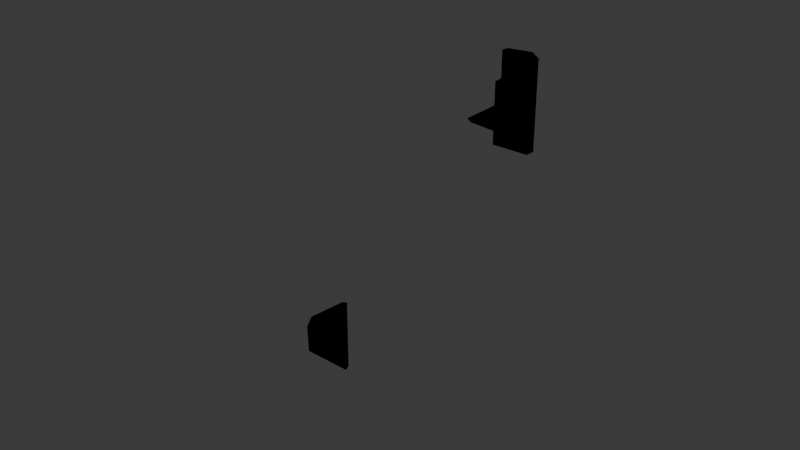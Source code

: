 # Source: anotherbadlevel.blend  (saved by Blender 4.1.24; exported with 4.5.12 LTS)
import bpy
from mathutils import Matrix  # noqa: F401  (used for matrix-valued properties, if any)

bpy.ops.wm.read_factory_settings(use_empty=True)
scene = bpy.context.scene
scene.name = 'Scene'

# ---- collections
col_collection = bpy.data.collections.new('Collection'); scene.collection.children.link(col_collection)

# ---- materials (node trees are filled in below, after node groups)
mat_transparent = bpy.data.materials.new('Transparent')
mat_transparent.surface_render_method = 'BLENDED'
mat_transparent.blend_method = 'BLEND'
mat_transparent.alpha_threshold = 0.0
mat_transparent.roughness = 0.5
mat_transparent.line_color = (0.0, 0.0, 0.0, 1.0)

# ---- node groups
ng_flipfaces = bpy.data.node_groups.new('FlipFaces', 'GeometryNodeTree')
_s = ng_flipfaces.interface.new_socket(name='Geometry', in_out='OUTPUT', socket_type='NodeSocketGeometry')
_s = ng_flipfaces.interface.new_socket(name='Geometry', in_out='INPUT', socket_type='NodeSocketGeometry')
ng_flipfaces.is_modifier = True
_N = ng_flipfaces.nodes; _L = ng_flipfaces.links
n0 = _N.new('NodeGroupInput'); n0.name = 'Group Input'; n0.location = (-340, 0)
n1 = _N.new('NodeGroupOutput'); n1.name = 'Group Output'; n1.location = (200, 0)
n2 = _N.new('GeometryNodeFlipFaces'); n2.name = 'Flip Faces'; n2.location = (-40, -20)
_L.new(n0.outputs[0], n2.inputs[0])
_L.new(n2.outputs[0], n1.inputs[0])
n1.is_active_output = True
ng_collisionshape = bpy.data.node_groups.new('CollisionShape', 'GeometryNodeTree')
_s = ng_collisionshape.interface.new_socket(name='Geometry', in_out='OUTPUT', socket_type='NodeSocketGeometry')
_s = ng_collisionshape.interface.new_socket(name='Geometry', in_out='INPUT', socket_type='NodeSocketGeometry')
_s = ng_collisionshape.interface.new_socket(name='Object', in_out='INPUT', socket_type='NodeSocketObject')
_s = ng_collisionshape.interface.new_socket(name='Value', in_out='INPUT', socket_type='NodeSocketFloat')
_s.default_value = 0.5
_s.min_value = -1e+04
_s.max_value = 1e+04
ng_collisionshape.is_modifier = True
_N = ng_collisionshape.nodes; _L = ng_collisionshape.links
n0 = _N.new('NodeGroupInput'); n0.name = 'Group Input'; n0.location = (-340, 0)
n1 = _N.new('NodeGroupOutput'); n1.name = 'Group Output'; n1.location = (1240, -20)
n2 = _N.new('GeometryNodeObjectInfo'); n2.name = 'Object Info'; n2.location = (-80, 0)
n3 = _N.new('GeometryNodeExtrudeMesh'); n3.name = 'Extrude Mesh'; n3.location = (180, -120)
n3.inputs[4].default_value = False
n4 = _N.new('GeometryNodeJoinGeometry'); n4.name = 'Join Geometry'; n4.location = (800, -20)
n5 = _N.new('GeometryNodeSetMaterial'); n5.name = 'Set Material'; n5.location = (1020, -20)
n5.inputs[2].default_value = mat_transparent
n6 = _N.new('ShaderNodeMath'); n6.name = 'Math'; n6.location = (-20, -360)
n6.operation = 'MULTIPLY'
n6.inputs[1].default_value = -1.0
n7 = _N.new('GeometryNodeExtrudeMesh'); n7.name = 'Extrude Mesh.001'; n7.location = (340, -180)
n7.inputs[4].default_value = False
n8 = _N.new('GeometryNodeExtrudeMesh'); n8.name = 'Extrude Mesh.002'; n8.location = (500, -240)
n8.inputs[4].default_value = False
_L.new(n0.outputs[1], n2.inputs[0])
_L.new(n2.outputs[4], n3.inputs[0])
_L.new(n3.outputs[0], n4.inputs[0])
_L.new(n2.outputs[4], n4.inputs[0])
_L.new(n5.outputs[0], n1.inputs[0])
_L.new(n4.outputs[0], n5.inputs[0])
_L.new(n6.outputs[0], n3.inputs[3])
_L.new(n0.outputs[2], n6.inputs[0])
_L.new(n7.outputs[0], n4.inputs[0])
_L.new(n3.outputs[0], n7.inputs[0])
_L.new(n6.outputs[0], n7.inputs[3])
_L.new(n7.outputs[0], n8.inputs[0])
_L.new(n6.outputs[0], n8.inputs[3])
_L.new(n8.outputs[0], n4.inputs[0])
n1.is_active_output = True
ng_collision = bpy.data.node_groups.new('Collision', 'GeometryNodeTree')
_s = ng_collision.interface.new_socket(name='Geometry', in_out='OUTPUT', socket_type='NodeSocketGeometry')
_s = ng_collision.interface.new_socket(name='Geometry', in_out='INPUT', socket_type='NodeSocketGeometry')
_s = ng_collision.interface.new_socket(name='Object', in_out='INPUT', socket_type='NodeSocketObject')
_s = ng_collision.interface.new_socket(name='Value', in_out='INPUT', socket_type='NodeSocketFloat')
_s.default_value = 0.5
_s.min_value = -1e+04
_s.max_value = 1e+04
ng_collision.is_modifier = True
_N = ng_collision.nodes; _L = ng_collision.links
n0 = _N.new('NodeGroupInput'); n0.name = 'Group Input'; n0.location = (-340, 0)
n1 = _N.new('NodeGroupOutput'); n1.name = 'Group Output'; n1.location = (280, 0)
n2 = _N.new('GeometryNodeGroup'); n2.name = 'Group'; n2.location = (-80, -20)
n2.node_tree = ng_collisionshape
_L.new(n2.outputs[0], n1.inputs[0])
_L.new(n0.outputs[1], n2.inputs[1])
_L.new(n0.outputs[2], n2.inputs[2])
n1.is_active_output = True

# ---- material node trees
mat_transparent.use_nodes = True; mat_transparent.node_tree.nodes.clear()
_N = mat_transparent.node_tree.nodes; _L = mat_transparent.node_tree.links
n0 = _N.new('ShaderNodeOutputMaterial'); n0.name = 'Material Output'; n0.location = (300, 300)
n1 = _N.new('ShaderNodeBsdfPrincipled'); n1.name = 'Principled BSDF'; n1.location = (10, 300)
n1.inputs[3].default_value = 1.45
n1.inputs[4].default_value = 0.0
_L.new(n1.outputs[0], n0.inputs[0])
n0.is_active_output = True

# ---- world
world_world = bpy.data.worlds.new('World'); scene.world = world_world
world_world.use_nodes = True; world_world.node_tree.nodes.clear()
_N = world_world.node_tree.nodes; _L = world_world.node_tree.links
n0 = _N.new('ShaderNodeOutputWorld'); n0.name = 'World Output'; n0.location = (300, 300)
n1 = _N.new('ShaderNodeBackground'); n1.name = 'Background'; n1.location = (10, 300)
n1.inputs[0].default_value = (0.05088, 0.05088, 0.05088, 1.0)
_L.new(n1.outputs[0], n0.inputs[0])
n0.is_active_output = True
world_world.color = (0.05088, 0.05088, 0.05088)
world_world.use_sun_shadow = False
world_world.sun_shadow_jitter_overblur = 0.0

# ---- meshes
me_cube_001 = bpy.data.meshes.new('Cube.001')
me_cube_001.from_pydata([(-5.0, -5.0, 0.0), (-5.0, -5.0, 15.0), (-5.0, 5.0, 0.0), (-5.0, 5.0, 15.0), (5.0, -5.0, 0.0), (5.0, -5.0, 15.0), (5.0, 5.0, 0.0), (5.0, 5.0, 15.0), (10.0, 5.0, 15.0), (10.0, 5.0, 0.0), (10.0, -5.0, 0.0), (10.0, -5.0, 15.0), (20.0, 5.0, 15.0), (20.0, 5.0, 0.0), (20.0, -5.0, 0.0), (20.0, -5.0, 15.0), (10.0, 20.0, 15.0), (10.0, 20.0, 0.0), (20.0, 20.0, 15.0), (20.0, 20.0, 0.0), (10.0, 30.0, 15.0), (10.0, 30.0, 0.0), (20.0, 30.0, 15.0), (20.0, 30.0, 0.0), (10.0, 60.0, 15.0), (10.0, 60.0, 0.0), (20.0, 60.0, 15.0), (20.0, 60.0, 0.0), (0.0, 30.0, 15.0), (0.0, 30.0, 0.0), (0.0, 60.0, 15.0), (0.0, 60.0, 0.0), (30.0, 30.0, 15.0), (30.0, 30.0, 0.0), (30.0, 60.0, 15.0), (30.0, 60.0, 0.0), (20.0, 30.0, 55.0), (10.0, 30.0, 55.0), (20.0, 60.0, 55.0), (10.0, 60.0, 55.0), (0.0, 60.0, 55.0), (0.0, 30.0, 55.0), (30.0, 60.0, 55.0), (30.0, 30.0, 55.0), (20.0, 30.0, 65.0), (10.0, 30.0, 65.0), (20.0, 60.0, 65.0), (10.0, 60.0, 65.0), (0.0, 60.0, 65.0), (0.0, 30.0, 65.0), (30.0, 60.0, 65.0), (30.0, 30.0, 65.0), (10.0, 40.0, 0.0), (10.0, 50.0, 0.0), (20.0, 50.0, 0.0), (20.0, 40.0, 0.0), (0.0, 40.0, 0.0), (0.0, 50.0, 0.0), (0.0, 50.0, 15.0), (0.0, 40.0, 15.0), (30.0, 50.0, 0.0), (30.0, 40.0, 0.0), (30.0, 50.0, 15.0), (30.0, 40.0, 15.0), (0.0, 50.0, 55.0), (0.0, 40.0, 55.0), (30.0, 50.0, 55.0), (30.0, 40.0, 55.0), (0.0, 50.0, 65.0), (0.0, 40.0, 65.0), (30.0, 50.0, 65.0), (30.0, 40.0, 65.0), (40.0, 50.0, 55.0), (40.0, 40.0, 55.0), (40.0, 50.0, 65.0), (40.0, 40.0, 65.0), (55.0, 50.0, 55.0), (55.0, 40.0, 55.0), (55.0, 50.0, 65.0), (55.0, 40.0, 65.0), (40.0, 35.0, 55.0), (40.0, 35.0, 65.0), (55.0, 35.0, 55.0), (55.0, 35.0, 65.0), (20.0, 30.0, 75.0), (10.0, 30.0, 75.0), (20.0, 60.0, 75.0), (10.0, 60.0, 75.0), (20.0, 40.0, 75.0), (10.0, 40.0, 75.0), (0.0, 40.0, 75.0), (0.0, 30.0, 75.0), (0.0, 60.0, 75.0), (30.0, 40.0, 75.0), (30.0, 30.0, 75.0), (30.0, 60.0, 75.0), (20.0, 50.0, 75.0), (10.0, 50.0, 75.0), (0.0, 50.0, 75.0), (30.0, 50.0, 75.0)], [], [(0, 1, 3, 2), (2, 3, 7, 6), (5, 4, 10, 11), (4, 5, 1, 0), (2, 6, 4, 0), (7, 3, 1, 5), (8, 11, 15, 12), (4, 6, 9, 10), (7, 5, 11, 8), (6, 7, 8, 9), (13, 12, 15, 14), (12, 13, 19, 18), (11, 10, 14, 15), (10, 9, 13, 14), (19, 17, 21, 23), (8, 12, 18, 16), (9, 8, 16, 17), (13, 9, 17, 19), (54, 53, 25, 27), (18, 19, 23, 22), (16, 18, 22, 20), (17, 16, 20, 21), (25, 24, 26, 27), (59, 28, 41, 65), (26, 24, 39, 38), (52, 21, 29, 56), (57, 58, 30, 31), (24, 25, 31, 30), (28, 20, 37, 41), (21, 20, 28, 29), (62, 60, 35, 34), (22, 23, 33, 32), (54, 27, 35, 60), (27, 26, 34, 35), (42, 38, 46, 50), (37, 36, 44, 45), (65, 41, 49, 69), (22, 32, 43, 36), (20, 22, 36, 37), (24, 30, 40, 39), (34, 26, 38, 42), (62, 34, 42, 66), (51, 71, 93, 94), (45, 44, 84, 85), (68, 69, 90, 98), (66, 42, 50, 70), (39, 40, 48, 47), (38, 39, 47, 46), (36, 43, 51, 44), (41, 37, 45, 49), (43, 67, 71, 51), (66, 70, 74, 72), (49, 45, 85, 91), (50, 46, 86, 95), (48, 68, 98, 92), (47, 48, 92, 87), (71, 70, 99, 93), (44, 51, 94, 84), (32, 63, 67, 43), (63, 62, 66, 67), (40, 64, 68, 48), (64, 65, 69, 68), (23, 55, 61, 33), (55, 54, 60, 61), (32, 33, 61, 63), (63, 61, 60, 62), (29, 28, 59, 56), (56, 59, 58, 57), (25, 53, 57, 31), (53, 52, 56, 57), (30, 58, 64, 40), (58, 59, 65, 64), (23, 21, 52, 55), (55, 52, 53, 54), (72, 74, 78, 76), (70, 71, 75, 74), (67, 66, 72, 73), (71, 67, 73, 75), (77, 76, 78, 79), (74, 75, 79, 78), (79, 75, 81, 83), (73, 72, 76, 77), (81, 80, 82, 83), (77, 79, 83, 82), (73, 77, 82, 80), (75, 73, 80, 81), (88, 84, 94, 93), (97, 96, 86, 87), (97, 87, 92, 98), (85, 89, 90, 91), (89, 97, 98, 90), (85, 84, 88, 89), (89, 88, 96, 97), (86, 96, 99, 95), (96, 88, 93, 99), (70, 50, 95, 99), (69, 49, 91, 90), (46, 47, 87, 86)])
_uv = me_cube_001.uv_layers.new(name='UVMap')
_uv.uv.foreach_set('vector', [0.375, 0.0, 0.625, 0.0, 0.625, 0.25, 0.375, 0.25, 0.375, 0.25, 0.625, 0.25, 0.625, 0.5, 0.375, 0.5, 0.625, 0.75, 0.375, 0.75, 0.375, 0.75, 0.625, 0.75, 0.375, 0.75, 0.625, 0.75, 0.625, 1.0, 0.375, 1.0, 0.125, 0.5, 0.375, 0.5, 0.375, 0.75, 0.125, 0.75, 0.625, 0.5, 0.875, 0.5, 0.875, 0.75, 0.625, 0.75, 0.625, 0.5, 0.625, 0.75, 0.625, 0.75, 0.625, 0.5, 0.375, 0.75, 0.375, 0.5, 0.375, 0.5, 0.375, 0.75, 0.625, 0.5, 0.625, 0.75, 0.625, 0.75, 0.625, 0.5, 0.375, 0.5, 0.625, 0.5, 0.625, 0.5, 0.375, 0.5, 0.375, 0.5, 0.625, 0.5, 0.625, 0.75, 0.375, 0.75, 0.625, 0.5, 0.375, 0.5, 0.375, 0.5, 0.625, 0.5, 0.625, 0.75, 0.375, 0.75, 0.375, 0.75, 0.625, 0.75, 0.375, 0.75, 0.375, 0.5, 0.375, 0.5, 0.375, 0.75, 0.375, 0.5, 0.375, 0.5, 0.375, 0.5, 0.375, 0.5, 0.625, 0.5, 0.625, 0.5, 0.625, 0.5, 0.625, 0.5, 0.375, 0.5, 0.625, 0.5, 0.625, 0.5, 0.375, 0.5, 0.375, 0.5, 0.375, 0.5, 0.375, 0.5, 0.375, 0.5, 0.375, 0.5, 0.375, 0.5, 0.375, 0.5, 0.375, 0.5, 0.625, 0.5, 0.375, 0.5, 0.375, 0.5, 0.625, 0.5, 0.625, 0.5, 0.625, 0.5, 0.625, 0.5, 0.625, 0.5, 0.375, 0.5, 0.625, 0.5, 0.625, 0.5, 0.375, 0.5, 0.375, 0.5, 0.625, 0.5, 0.625, 0.5, 0.375, 0.5, 0.625, 0.5, 0.625, 0.5, 0.625, 0.5, 0.625, 0.5, 0.625, 0.5, 0.625, 0.5, 0.625, 0.5, 0.625, 0.5, 0.375, 0.5, 0.375, 0.5, 0.375, 0.5, 0.375, 0.5, 0.375, 0.5, 0.625, 0.5, 0.625, 0.5, 0.375, 0.5, 0.625, 0.5, 0.375, 0.5, 0.375, 0.5, 0.625, 0.5, 0.625, 0.5, 0.625, 0.5, 0.625, 0.5, 0.625, 0.5, 0.375, 0.5, 0.625, 0.5, 0.625, 0.5, 0.375, 0.5, 0.625, 0.5, 0.375, 0.5, 0.375, 0.5, 0.625, 0.5, 0.625, 0.5, 0.375, 0.5, 0.375, 0.5, 0.625, 0.5, 0.375, 0.5, 0.375, 0.5, 0.375, 0.5, 0.375, 0.5, 0.375, 0.5, 0.625, 0.5, 0.625, 0.5, 0.375, 0.5, 0.625, 0.5, 0.625, 0.5, 0.625, 0.5, 0.625, 0.5, 0.625, 0.5, 0.625, 0.5, 0.625, 0.5, 0.625, 0.5, 0.625, 0.5, 0.625, 0.5, 0.625, 0.5, 0.625, 0.5, 0.625, 0.5, 0.625, 0.5, 0.625, 0.5, 0.625, 0.5, 0.625, 0.5, 0.625, 0.5, 0.625, 0.5, 0.625, 0.5, 0.625, 0.5, 0.625, 0.5, 0.625, 0.5, 0.625, 0.5, 0.625, 0.5, 0.625, 0.5, 0.625, 0.5, 0.625, 0.5, 0.625, 0.5, 0.625, 0.5, 0.625, 0.5, 0.625, 0.5, 0.625, 0.5, 0.625, 0.5, 0.625, 0.5, 0.625, 0.5, 0.625, 0.5, 0.625, 0.5, 0.625, 0.5, 0.625, 0.5, 0.625, 0.5, 0.625, 0.5, 0.625, 0.5, 0.625, 0.5, 0.625, 0.5, 0.625, 0.5, 0.625, 0.5, 0.625, 0.5, 0.625, 0.5, 0.625, 0.5, 0.625, 0.5, 0.625, 0.5, 0.625, 0.5, 0.625, 0.5, 0.625, 0.5, 0.625, 0.5, 0.625, 0.5, 0.625, 0.5, 0.625, 0.5, 0.625, 0.5, 0.625, 0.5, 0.625, 0.5, 0.625, 0.5, 0.625, 0.5, 0.625, 0.5, 0.625, 0.5, 0.625, 0.5, 0.625, 0.5, 0.625, 0.5, 0.625, 0.5, 0.625, 0.5, 0.625, 0.5, 0.625, 0.5, 0.625, 0.5, 0.625, 0.5, 0.625, 0.5, 0.625, 0.5, 0.625, 0.5, 0.625, 0.5, 0.625, 0.5, 0.625, 0.5, 0.625, 0.5, 0.625, 0.5, 0.625, 0.5, 0.625, 0.5, 0.625, 0.5, 0.625, 0.5, 0.625, 0.5, 0.625, 0.5, 0.625, 0.5, 0.625, 0.5, 0.625, 0.5, 0.625, 0.5, 0.625, 0.5, 0.625, 0.5, 0.625, 0.5, 0.625, 0.5, 0.625, 0.5, 0.625, 0.5, 0.625, 0.5, 0.625, 0.5, 0.625, 0.5, 0.625, 0.5, 0.625, 0.5, 0.625, 0.5, 0.625, 0.5, 0.625, 0.5, 0.625, 0.5, 0.625, 0.5, 0.625, 0.5, 0.625, 0.5, 0.625, 0.5, 0.375, 0.5, 0.375, 0.5, 0.375, 0.5, 0.375, 0.5, 0.375, 0.5, 0.375, 0.5, 0.375, 0.5, 0.375, 0.5, 0.625, 0.5, 0.375, 0.5, 0.375, 0.5, 0.625, 0.5, 0.625, 0.5, 0.375, 0.5, 0.375, 0.5, 0.625, 0.5, 0.375, 0.5, 0.625, 0.5, 0.625, 0.5, 0.375, 0.5, 0.375, 0.5, 0.625, 0.5, 0.625, 0.5, 0.375, 0.5, 0.375, 0.5, 0.375, 0.5, 0.375, 0.5, 0.375, 0.5, 0.375, 0.5, 0.375, 0.5, 0.375, 0.5, 0.375, 0.5, 0.625, 0.5, 0.625, 0.5, 0.625, 0.5, 0.625, 0.5, 0.625, 0.5, 0.625, 0.5, 0.625, 0.5, 0.625, 0.5, 0.375, 0.5, 0.375, 0.5, 0.375, 0.5, 0.375, 0.5, 0.375, 0.5, 0.375, 0.5, 0.375, 0.5, 0.375, 0.5, 0.625, 0.5, 0.625, 0.5, 0.625, 0.5, 0.625, 0.5, 0.625, 0.5, 0.625, 0.5, 0.625, 0.5, 0.625, 0.5, 0.625, 0.5, 0.625, 0.5, 0.625, 0.5, 0.625, 0.5, 0.625, 0.5, 0.625, 0.5, 0.625, 0.5, 0.625, 0.5, 0.625, 0.5, 0.625, 0.5, 0.625, 0.5, 0.625, 0.5, 0.625, 0.5, 0.625, 0.5, 0.625, 0.5, 0.625, 0.5, 0.625, 0.5, 0.625, 0.5, 0.625, 0.5, 0.625, 0.5, 0.625, 0.5, 0.625, 0.5, 0.625, 0.5, 0.625, 0.5, 0.625, 0.5, 0.625, 0.5, 0.625, 0.5, 0.625, 0.5, 0.625, 0.5, 0.625, 0.5, 0.625, 0.5, 0.625, 0.5, 0.625, 0.5, 0.625, 0.5, 0.625, 0.5, 0.625, 0.5, 0.625, 0.5, 0.625, 0.5, 0.625, 0.5, 0.625, 0.5, 0.625, 0.5, 0.625, 0.5, 0.625, 0.5, 0.625, 0.5, 0.625, 0.5, 0.625, 0.5, 0.625, 0.5, 0.625, 0.5, 0.625, 0.5, 0.625, 0.5, 0.625, 0.5, 0.625, 0.5, 0.625, 0.5, 0.625, 0.5, 0.625, 0.5, 0.625, 0.5, 0.625, 0.5, 0.625, 0.5, 0.625, 0.5, 0.625, 0.5, 0.625, 0.5, 0.625, 0.5, 0.625, 0.5, 0.625, 0.5, 0.625, 0.5, 0.625, 0.5, 0.625, 0.5, 0.625, 0.5, 0.625, 0.5, 0.625, 0.5, 0.625, 0.5, 0.625, 0.5, 0.625, 0.5, 0.625, 0.5, 0.625, 0.5, 0.625, 0.5, 0.625, 0.5, 0.625, 0.5, 0.625, 0.5, 0.625, 0.5, 0.625, 0.5, 0.625, 0.5, 0.625, 0.5, 0.625, 0.5, 0.625, 0.5, 0.625, 0.5, 0.625, 0.5, 0.625, 0.5])
me_cube_001.update()
me_plane = bpy.data.meshes.new('Plane')
me_plane.from_pydata([(-1.0, -1.0, 0.0), (1.0, -1.0, 0.0), (-1.0, 1.0, 0.0), (1.0, 1.0, 0.0)], [], [(0, 1, 3, 2)])
_uv = me_plane.uv_layers.new(name='UVMap')
_uv.uv.foreach_set('vector', [0.0, 0.0, 1.0, 0.0, 1.0, 1.0, 0.0, 1.0])
me_plane.update()

# ---- objects
ob_level = bpy.data.objects.new('Level', me_cube_001)
ob_collision__colonly = bpy.data.objects.new('Collision -colonly', me_plane)

# ---- transforms, parenting, visibility, modifiers, constraints
ob_level.location = (0.0, 0.0, 0.0)
_m = ob_level.modifiers.new('FlipFaces', 'NODES')
_m.node_group = ng_flipfaces
_m.show_group_selector = False
ob_collision__colonly.location = (0.0, 0.0, 0.0)
_m = ob_collision__colonly.modifiers.new('Collision', 'NODES')
_m.node_group = ng_collision
_gi = [s.identifier for s in ng_collision.interface.items_tree if s.item_type == 'SOCKET' and s.in_out == 'INPUT']
_m[_gi[1]] = ob_level  # Object
_m.show_group_selector = False

# ---- collection membership
col_collection.objects.link(ob_level)
col_collection.objects.link(ob_collision__colonly)

# ---- scene / render settings (as saved in the file)
scene.frame_start = 1; scene.frame_end = 250; scene.frame_set(1)
scene.render.engine = 'BLENDER_EEVEE_NEXT'
scene.cycles.sampling_pattern = 'TABULATED_SOBOL'
scene.eevee.ray_tracing_options.trace_max_roughness = 0.0
bpy.context.view_layer.update()

# ---- added for rendering (the .blend has no active camera and no usable light): camera, sun
cam_auto = bpy.data.cameras.new('AutoCamera')
cam_auto.lens = 50.0
cam_auto.sensor_width = 36.0
cam_auto.clip_end = 1945.78
ob_auto_camera = bpy.data.objects.new('AutoCamera', cam_auto)
scene.collection.objects.link(ob_auto_camera)
ob_auto_camera.location = (135.993, -105.172, 126.197)
ob_auto_camera.rotation_euler = (1.09748, -7.21219e-08, 0.694738)
scene.camera = ob_auto_camera
light_auto_sun = bpy.data.lights.new('AutoSun', 'SUN')
light_auto_sun.energy = 3.0
light_auto_sun.angle = 0.0523599
ob_auto_sun = bpy.data.objects.new('AutoSun', light_auto_sun)
scene.collection.objects.link(ob_auto_sun)
ob_auto_sun.rotation_euler = (0.872665, 0.174533, 0.523599)
bpy.context.view_layer.update()
